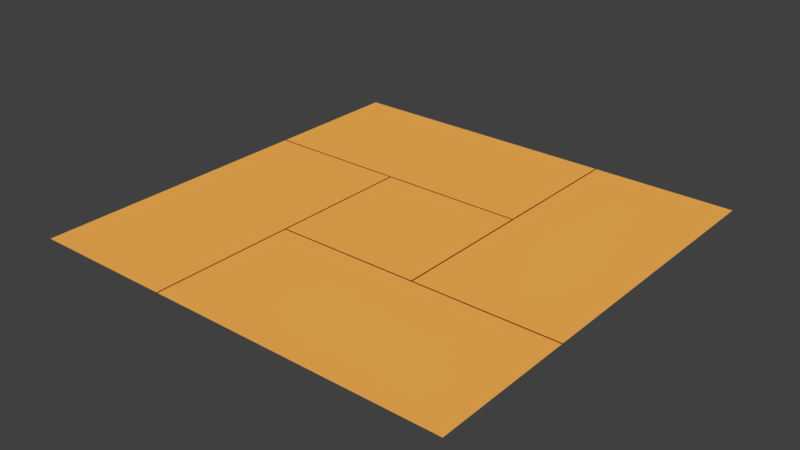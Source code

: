 # Source: Floor.blend  (saved by Blender 2.78.0; exported with 4.5.12 LTS)
import bpy
from mathutils import Matrix  # noqa: F401  (used for matrix-valued properties, if any)

bpy.ops.wm.read_factory_settings(use_empty=True)
scene = bpy.context.scene
scene.name = 'Scene'

# ---- collections
col_collection_1 = bpy.data.collections.new('Collection 1'); scene.collection.children.link(col_collection_1)

# ---- materials (node trees are filled in below, after node groups)
mat_floor = bpy.data.materials.new('Floor')
mat_floor.alpha_threshold = 0.0
mat_floor.use_transparent_shadow = False
mat_floor.diffuse_color = (0.9647, 0.4678, 0.09306, 1.0)
mat_floor.roughness = 0.5
mat_floor.specular_intensity = 0.0
mat_floor.line_color = (0.0, 0.0, 0.0, 1.0)
mat_floordark = bpy.data.materials.new('FloorDark')
mat_floordark.alpha_threshold = 0.0
mat_floordark.use_transparent_shadow = False
mat_floordark.diffuse_color = (0.3419, 0.004391, 0.004391, 1.0)
mat_floordark.roughness = 0.5
mat_floordark.specular_intensity = 0.0
mat_floordarkest = bpy.data.materials.new('FloorDarkest')
mat_floordarkest.alpha_threshold = 0.0
mat_floordarkest.use_transparent_shadow = False
mat_floordarkest.diffuse_color = (0.02624, 0.008023, 0.0009106, 1.0)
mat_floordarkest.roughness = 0.5
mat_floordarkest.specular_intensity = 0.0

# ---- material node trees

# ---- world
world_world = bpy.data.worlds.new('World'); scene.world = world_world
world_world.color = (0.05088, 0.05088, 0.05088)
world_world.use_sun_shadow = False
world_world.sun_shadow_jitter_overblur = 0.0
world_world.cycles.sampling_method = 'MANUAL'

# ---- meshes
me_cube = bpy.data.meshes.new('Cube')
me_cube.from_pydata([(1.365, -5.96e-07, 0.0), (-1.788e-07, -1.192e-07, 0.0), (-7.153e-07, -1.365, 0.0), (3.576e-07, 1.365, 0.0), (1.365, 1.365, 0.0), (1.365, -1.365, 0.0), (-1.365, -1.365, 0.0), (-1.365, 1.365, 0.0), (-1.365, 3.576e-07, 0.0), (1.365, 0.4552, 0.0), (-0.4552, 1.365, 0.0), (0.4552, -1.365, 0.0), (-1.365, -0.4552, 0.0), (-0.4507, 3.823e-08, 0.0), (-0.4507, 1.365, 0.0), (-0.4507, -1.365, 0.0), (-0.4598, 1.365, 0.0), (-0.4598, -1.365, 0.0), (-0.4598, 4.14e-08, 0.0), (-0.4598, -0.4552, 0.0), (0.4507, -1.365, 0.0), (0.4507, 1.365, 0.0), (0.4507, -2.766e-07, 0.0), (0.4598, -2.798e-07, 0.0), (0.4598, 0.4552, 0.0), (0.4598, -1.365, 0.0), (0.4598, 1.365, 0.0), (-1.365, 0.4598, 0.0), (1.365, 0.4598, 0.0), (1.877e-09, 0.4598, 0.0), (-0.4552, 0.4598, 0.0), (-0.4507, 0.4598, 0.0), (-0.4598, 0.4598, 0.0), (0.4507, 0.4598, 0.0), (0.4598, 0.4598, 0.0), (1.365, 0.4507, 0.0), (-1.7e-09, 0.4507, 0.0), (-1.365, 0.4507, 0.0), (-0.4507, 0.4507, 0.0), (-0.4598, 0.4507, 0.0), (0.4507, 0.4507, 0.0), (0.4598, 0.4507, 0.0), (-1.365, -0.4507, 0.0), (-3.559e-07, -0.4507, 0.0), (1.365, -0.4507, 0.0), (-0.4507, -0.4507, 0.0), (-0.4598, -0.4507, 0.0), (0.4507, -0.4507, 0.0), (0.4598, -0.4507, 0.0), (-3.595e-07, -0.4598, 0.0), (1.365, -0.4598, 0.0), (0.4552, -0.4598, 0.0), (-1.365, -0.4598, 0.0), (-0.4507, -0.4598, 0.0), (-0.4598, -0.4598, 0.0), (0.4507, -0.4598, 0.0), (0.4598, -0.4598, 0.0), (0.0, 0.4575, -0.01), (0.0, 0.4552, -0.01), (-1.365, 0.453, -0.01), (-1.365, 0.4552, -0.01), (-0.453, 0.4552, -0.01), (-0.4575, 4.47e-08, -0.01), (-0.4552, 4.47e-08, -0.01), (-0.453, -1.365, -0.01), (-0.4552, -1.365, -0.01), (-0.4575, 0.4552, -0.01), (-0.4552, 0.4552, -0.01), (-0.4552, 0.453, -0.01), (-0.4552, -0.4598, -0.01), (-0.4552, 0.4575, -0.01), (0.453, -2.831e-07, -0.01), (0.4552, -2.831e-07, -0.01), (0.4575, 1.365, -0.01), (0.4552, 1.365, -0.01), (0.453, 0.4552, -0.01), (0.4552, 0.4552, -0.01), (0.4552, 0.453, -0.01), (0.4552, 0.4575, -0.01), (-3.576e-07, -0.453, -0.01), (-3.576e-07, -0.4552, -0.01), (1.365, -0.453, -0.01), (1.365, -0.4552, -0.01), (-0.4552, -0.4507, -0.01), (-0.4552, -0.4552, -0.01), (0.4552, -0.453, -0.01), (0.4552, -0.4552, -0.01), (0.4575, -0.4552, -0.01), (-0.453, -0.4552, -0.01), (0.453, -0.4552, -0.01), (-0.4575, -0.4552, -0.01), (-0.453, 4.47e-08, -0.01), (-0.453, -0.453, -0.01), (-0.453, 0.4575, -0.01), (-0.453, -0.4575, -0.01), (-0.453, 0.453, -0.01), (-0.4575, -1.365, -0.01), (-0.4575, -0.4507, -0.01), (-0.4575, 0.453, -0.01), (-0.4575, -0.4598, -0.01), (-0.4575, 0.4575, -0.01), (0.453, 1.365, -0.01), (0.453, -0.453, -0.01), (0.453, 0.453, -0.01), (0.453, 0.4575, -0.01), (0.4575, -2.831e-07, -0.01), (0.4575, 0.4552, -0.01), (0.4575, -0.453, -0.01), (0.4575, 0.4575, -0.01), (0.4575, 0.453, -0.01), (-1.365, 0.4575, -0.01), (0.0, 0.453, -0.01), (-3.576e-07, -0.4575, -0.01), (1.365, -0.4575, -0.01), (0.4552, -0.4575, -0.01), (0.453, -0.4575, -0.01), (0.4575, -0.4575, -0.01)], [], [(49, 55, 115, 112), (54, 52, 6, 17), (13, 38, 95, 91), (40, 36, 1, 22), (55, 49, 2, 20), (39, 37, 8, 18), (45, 13, 91, 92), (29, 31, 93, 57), (56, 51, 11, 25), (41, 24, 106, 109), (23, 41, 109, 105), (15, 53, 94, 64), (30, 32, 100, 70), (46, 42, 12, 19), (24, 34, 108, 106), (51, 56, 116, 114), (49, 53, 15, 2), (36, 38, 13, 1), (53, 49, 112, 94), (34, 26, 73, 108), (47, 43, 79, 102), (51, 55, 20, 11), (55, 51, 114, 115), (21, 33, 104, 101), (54, 17, 96, 99), (28, 34, 24, 9), (35, 41, 23, 0), (50, 56, 25, 5), (4, 26, 34, 28), (56, 50, 113, 116), (10, 16, 32, 30), (3, 14, 31, 29), (36, 40, 103, 111), (14, 10, 30, 31), (21, 3, 29, 33), (16, 7, 27, 32), (9, 24, 41, 35), (39, 18, 62, 98), (43, 45, 92, 79), (37, 39, 98, 59), (46, 19, 90, 97), (19, 54, 99, 90), (0, 23, 48, 44), (44, 48, 107, 81), (32, 27, 110, 100), (1, 13, 45, 43), (18, 8, 42, 46), (22, 1, 43, 47), (40, 22, 71, 103), (38, 36, 111, 95), (48, 23, 105, 107), (33, 29, 57, 104), (22, 47, 102, 71), (31, 30, 70, 93), (18, 46, 97, 62), (19, 12, 52, 54), (100, 110, 60, 66), (104, 57, 58, 75), (95, 68, 63, 91), (94, 69, 65, 64), (93, 70, 67, 61), (109, 77, 72, 105), (108, 78, 76, 106), (107, 85, 86, 87), (92, 83, 84, 88), (102, 79, 80, 89), (79, 92, 88, 80), (57, 93, 61, 58), (83, 97, 90, 84), (68, 98, 62, 63), (69, 99, 96, 65), (70, 100, 66, 67), (85, 102, 89, 86), (77, 103, 71, 72), (78, 104, 75, 76), (81, 107, 87, 82), (74, 101, 104, 78), (73, 74, 78, 108), (76, 75, 103, 77), (67, 66, 98, 68), (58, 61, 95, 111), (106, 76, 77, 109), (61, 67, 68, 95), (66, 60, 59, 98), (75, 58, 111, 103), (72, 71, 102, 85), (63, 62, 97, 83), (91, 63, 83, 92), (105, 72, 85, 107), (82, 87, 116, 113), (86, 89, 115, 114), (84, 90, 99, 69), (80, 88, 94, 112), (87, 86, 114, 116), (88, 84, 69, 94), (89, 80, 112, 115)])
me_cube.polygons.foreach_set('material_index', [1, 0, 1, 0, 0, 0, 1, 1, 0, 1, 1, 1, 1, 0, 1, 1, 0, 0, 1, 1, 1, 0, 1, 1, 1, 0, 0, 0, 0, 1, 0, 0, 1, 0, 0, 0, 0, 1, 1, 1, 1, 1, 0, 1, 1, 0, 0, 0, 1, 1, 1, 1, 1, 1, 1, 0, 2, 2, 2, 2, 2, 2, 2, 2, 2, 2, 2, 2, 2, 2, 2, 2, 2, 2, 2, 2, 2, 2, 2, 2, 2, 2, 2, 2, 2, 2, 2, 2, 2, 2, 2, 2, 2, 2, 2, 2])
me_cube.materials.append(mat_floor)
me_cube.materials.append(mat_floordark)
me_cube.materials.append(mat_floordarkest)
me_cube.use_remesh_preserve_volume = False
me_cube.use_remesh_preserve_attributes = False
me_cube.use_mirror_vertex_groups = False
me_cube.update()

# ---- objects
ob_floor = bpy.data.objects.new('Floor', me_cube)

# ---- transforms, parenting, visibility, modifiers, constraints
ob_floor.location = (0.0, 0.0, 0.0)
ob_floor.lock_rotations_4d = False
ob_floor.empty_display_type = 'ARROWS'
ob_floor.lineart.crease_threshold = 0.0

# ---- collection membership
col_collection_1.objects.link(ob_floor)

# ---- scene / render settings (as saved in the file)
scene.frame_start = 1; scene.frame_end = 250; scene.frame_set(1)
scene.render.engine = 'BLENDER_EEVEE_NEXT'
scene.render.resolution_percentage = 50
scene.render.dither_intensity = 0.0
scene.cycles.use_denoising = False
scene.cycles.samples = 128
scene.cycles.sampling_pattern = 'TABULATED_SOBOL'
scene.cycles.light_sampling_threshold = 0.0
scene.cycles.use_adaptive_sampling = False
scene.cycles.use_light_tree = False
scene.cycles.blur_glossy = 0.0
scene.cycles.sample_clamp_indirect = 0.0
scene.view_settings.view_transform = 'Standard'
bpy.context.view_layer.update()

# ---- added for rendering (the .blend has no active camera and no usable light): camera, sun
cam_auto = bpy.data.cameras.new('AutoCamera')
cam_auto.lens = 50.0
cam_auto.sensor_width = 36.0
cam_auto.clip_end = 1000.0
ob_auto_camera = bpy.data.objects.new('AutoCamera', cam_auto)
scene.collection.objects.link(ob_auto_camera)
ob_auto_camera.location = (3.57212, -4.28655, 2.8527)
ob_auto_camera.rotation_euler = (1.09748, -7.21219e-08, 0.694738)
scene.camera = ob_auto_camera
light_auto_sun = bpy.data.lights.new('AutoSun', 'SUN')
light_auto_sun.energy = 3.0
light_auto_sun.angle = 0.0523599
ob_auto_sun = bpy.data.objects.new('AutoSun', light_auto_sun)
scene.collection.objects.link(ob_auto_sun)
ob_auto_sun.rotation_euler = (0.872665, 0.174533, 0.523599)
bpy.context.view_layer.update()
